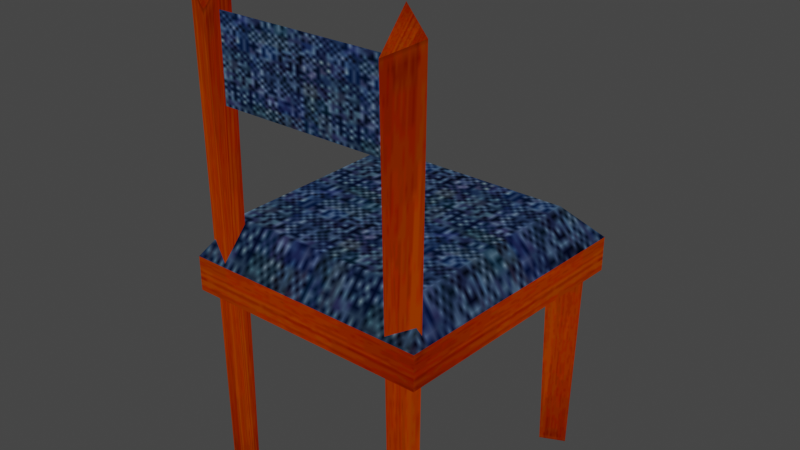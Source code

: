 # Source: BlueWoodenChair.blend  (saved by Blender 5.2.44; exported with 4.5.12 LTS)
import bpy
from mathutils import Matrix  # noqa: F401  (used for matrix-valued properties, if any)

bpy.ops.wm.read_factory_settings(use_empty=True)
scene = bpy.context.scene
scene.name = 'Scene'

# ---- collections
col_edv_f_chair_nja = bpy.data.collections.new('edv_f_chair.nja'); scene.collection.children.link(col_edv_f_chair_nja)

# ---- images (referenced by path relative to the original .blend; pixels are not part of the script)
import os
ASSET_DIR = os.environ.get("B2B_ASSET_DIR", "")  # directory of the original .blend (textures are referenced by path, not embedded)
HERE = os.path.dirname(os.path.abspath(__file__))  # packed textures are extracted next to this script under _unpacked/

def load_image(name, relpath, width, height, colorspace="sRGB"):
    """Load a texture the original file referenced (path relative to the .blend, or extracted next to this script)."""
    p = next((c for c in (os.path.join(HERE, relpath), os.path.join(ASSET_DIR, relpath)) if relpath and os.path.exists(c)), "")
    if p:
        img = bpy.data.images.load(p, check_existing=True)
        img.name = name
    else:  # same state as the original file: an image datablock whose file is absent (Cycles renders it pink)
        img = bpy.data.images.new(name, width, height)
        img.source = "FILE"
        img.filepath = "//" + (relpath or name)
    img.colorspace_settings.name = colorspace
    return img
img_edc_n_osoujim = load_image('edc_n_osoujim', '_unpacked/edc_n_osoujim.4842d7a2.png', 64, 64, 'sRGB')
img_edv_f_nuno = load_image('edv_f_nuno', '_unpacked/edv_f_nuno.10780df1.png', 32, 32, 'sRGB')

# ---- materials (node trees are filled in below, after node groups)
mat_edv_f_chair_nja_sa1mdl_0 = bpy.data.materials.new('edv_f_chair.nja.sa1mdl_0')
mat_edv_f_chair_nja_sa1mdl_0.use_transparent_shadow = False
mat_edv_f_chair_nja_sa1mdl_0.preview_render_type = 'FLAT'
mat_edv_f_chair_nja_sa1mdl_0.diffuse_color = (0.698, 0.698, 0.698, 1.0)
mat_edv_f_chair_nja_sa1mdl_0.roughness = 0.9569
mat_edv_f_chair_nja_sa1mdl_1 = bpy.data.materials.new('edv_f_chair.nja.sa1mdl_1')
mat_edv_f_chair_nja_sa1mdl_1.use_transparent_shadow = False
mat_edv_f_chair_nja_sa1mdl_1.preview_render_type = 'FLAT'
mat_edv_f_chair_nja_sa1mdl_1.diffuse_color = (0.698, 0.698, 0.698, 1.0)
mat_edv_f_chair_nja_sa1mdl_1.roughness = 0.9569
mat_edv_f_chair_nja_sa1mdl_2 = bpy.data.materials.new('edv_f_chair.nja.sa1mdl_2')
mat_edv_f_chair_nja_sa1mdl_2.use_transparent_shadow = False
mat_edv_f_chair_nja_sa1mdl_2.preview_render_type = 'FLAT'
mat_edv_f_chair_nja_sa1mdl_2.diffuse_color = (0.698, 0.698, 0.698, 1.0)
mat_edv_f_chair_nja_sa1mdl_2.roughness = 0.9569
mat_edv_f_chair_nja_sa1mdl_3 = bpy.data.materials.new('edv_f_chair.nja.sa1mdl_3')
mat_edv_f_chair_nja_sa1mdl_3.use_transparent_shadow = False
mat_edv_f_chair_nja_sa1mdl_3.preview_render_type = 'FLAT'
mat_edv_f_chair_nja_sa1mdl_3.diffuse_color = (0.698, 0.698, 0.698, 1.0)
mat_edv_f_chair_nja_sa1mdl_3.roughness = 0.9569

# ---- node groups
ng_bluewoodenchairnode = bpy.data.node_groups.new('BlueWoodenChairNode', 'GeometryNodeTree')
_s = ng_bluewoodenchairnode.interface.new_socket(name='Geometry', in_out='OUTPUT', socket_type='NodeSocketGeometry')
_s = ng_bluewoodenchairnode.interface.new_socket(name='Geometry', in_out='INPUT', socket_type='NodeSocketGeometry')
ng_bluewoodenchairnode.interface.new_panel('SET Object Properties')
_s = ng_bluewoodenchairnode.interface.new_socket(name='BAMS X Rotation', in_out='INPUT', socket_type='NodeSocketInt')
_s = ng_bluewoodenchairnode.interface.new_socket(name='BAMS Y Rotation', in_out='INPUT', socket_type='NodeSocketInt')
_s = ng_bluewoodenchairnode.interface.new_socket(name='BAMS Z Rotation', in_out='INPUT', socket_type='NodeSocketInt')
_s = ng_bluewoodenchairnode.interface.new_socket(name='Scale X Property', in_out='INPUT', socket_type='NodeSocketFloat')
_s = ng_bluewoodenchairnode.interface.new_socket(name='Scale Y Property', in_out='INPUT', socket_type='NodeSocketFloat')
_s = ng_bluewoodenchairnode.interface.new_socket(name='Scale Z Property', in_out='INPUT', socket_type='NodeSocketFloat')
ng_bluewoodenchairnode.interface.new_panel('Geometry Node Info')
ng_bluewoodenchairnode.is_modifier = True
# nodes of 'BlueWoodenChairNode' reference scene objects; filled in after objects exist

# ---- material node trees
mat_edv_f_chair_nja_sa1mdl_0.use_nodes = True; mat_edv_f_chair_nja_sa1mdl_0.node_tree.nodes.clear()
_N = mat_edv_f_chair_nja_sa1mdl_0.node_tree.nodes; _L = mat_edv_f_chair_nja_sa1mdl_0.node_tree.links
n0 = _N.new('ShaderNodeTexImage'); n0.name = 'SAIO Texture'; n0.location = (-40, 319)
n0.label = 'SAIO Texture'
n0.image = img_edc_n_osoujim
n1 = _N.new('ShaderNodeOutputMaterial'); n1.name = 'SAIO Output'; n1.location = (720, 360)
n1.label = 'SAIO Output'
_L.new(n0.outputs[0], n1.inputs[0])
n1.is_active_output = True
mat_edv_f_chair_nja_sa1mdl_1.use_nodes = True; mat_edv_f_chair_nja_sa1mdl_1.node_tree.nodes.clear()
_N = mat_edv_f_chair_nja_sa1mdl_1.node_tree.nodes; _L = mat_edv_f_chair_nja_sa1mdl_1.node_tree.links
n0 = _N.new('ShaderNodeTexImage'); n0.name = 'SAIO Texture'; n0.location = (-40, 319)
n0.label = 'SAIO Texture'
n0.image = img_edc_n_osoujim
n1 = _N.new('ShaderNodeOutputMaterial'); n1.name = 'SAIO Output'; n1.location = (720, 360)
n1.label = 'SAIO Output'
_L.new(n0.outputs[0], n1.inputs[0])
n1.is_active_output = True
mat_edv_f_chair_nja_sa1mdl_2.use_nodes = True; mat_edv_f_chair_nja_sa1mdl_2.node_tree.nodes.clear()
_N = mat_edv_f_chair_nja_sa1mdl_2.node_tree.nodes; _L = mat_edv_f_chair_nja_sa1mdl_2.node_tree.links
n0 = _N.new('ShaderNodeTexImage'); n0.name = 'SAIO Texture'; n0.location = (-40, 319)
n0.label = 'SAIO Texture'
n0.image = img_edv_f_nuno
n1 = _N.new('ShaderNodeOutputMaterial'); n1.name = 'SAIO Output'; n1.location = (720, 360)
n1.label = 'SAIO Output'
_L.new(n0.outputs[0], n1.inputs[0])
n1.is_active_output = True
mat_edv_f_chair_nja_sa1mdl_3.use_nodes = True; mat_edv_f_chair_nja_sa1mdl_3.node_tree.nodes.clear()
_N = mat_edv_f_chair_nja_sa1mdl_3.node_tree.nodes; _L = mat_edv_f_chair_nja_sa1mdl_3.node_tree.links
n0 = _N.new('ShaderNodeTexImage'); n0.name = 'SAIO Texture'; n0.location = (-40, 319)
n0.label = 'SAIO Texture'
n0.image = img_edv_f_nuno
n1 = _N.new('ShaderNodeOutputMaterial'); n1.name = 'SAIO Output'; n1.location = (720, 360)
n1.label = 'SAIO Output'
_L.new(n0.outputs[0], n1.inputs[0])
n1.is_active_output = True

# ---- world
world_world = bpy.data.worlds.new('World'); scene.world = world_world
world_world.use_nodes = True; world_world.node_tree.nodes.clear()
_N = world_world.node_tree.nodes; _L = world_world.node_tree.links
n0 = _N.new('ShaderNodeOutputWorld'); n0.name = 'World Output'; n0.location = (300, 300)
n1 = _N.new('ShaderNodeBackground'); n1.name = 'Background'; n1.location = (10, 300)
n1.inputs[0].default_value = (0.05088, 0.05088, 0.05088, 1.0)
_L.new(n1.outputs[0], n0.inputs[0])
n0.is_active_output = True
world_world.color = (0.05088, 0.05088, 0.05088)
world_world.use_sun_shadow = False
world_world.sun_shadow_jitter_overblur = 0.0

# ---- meshes
me_bluewoodenchair = bpy.data.meshes.new('BlueWoodenChair')
me_bluewoodenchair.from_pydata([], [], [])
me_bluewoodenchair.update()
me_attach_0258a348 = bpy.data.meshes.new('attach_0258A348')
me_attach_0258a348.from_pydata([(3.263, -4.745, 8.92), (4.205, -4.189, -7.47), (4.403, -4.211, 9.529), (3.362, -3.785, -7.47), (3.263, -3.669, 10.14), (3.362, -4.593, -7.47), (4.19, -4.158, 5.883), (4.19, -4.158, 8.834), (-4.19, -4.158, 5.883), (-4.19, -4.158, 8.834), (3.627, 4.375, 0.1402), (4.569, 3.842, -7.47), (4.767, 3.842, 0.1402), (3.726, 3.442, -7.47), (3.627, 3.308, 0.1402), (3.726, 4.241, -7.47), (-3.263, -4.745, 8.92), (-4.205, -4.189, -7.47), (-4.403, -4.211, 9.529), (-3.362, -3.785, -7.47), (-3.263, -3.669, 10.14), (-3.362, -4.593, -7.47), (-3.627, 4.375, 0.1402), (-4.569, 3.842, -7.47), (-4.767, 3.842, 0.1402), (-3.726, 3.442, -7.47), (-3.627, 3.308, 0.1402), (-3.726, 4.241, -7.47), (4.458, -4.756, 0.6159), (4.899, 4.756, 0.6159), (3.771, -3.661, 1.818), (3.771, 3.661, 1.818), (-4.458, -4.756, 0.6159), (-4.899, 4.756, 0.6159), (-3.771, -3.661, 1.818), (-3.771, 3.661, 1.818), (4.458, -4.756, -0.6328), (4.899, 4.756, -0.6328), (-4.458, -4.756, -0.6328), (-4.899, 4.756, -0.6328)], [], [(4, 2, 3), (3, 2, 1), (2, 0, 1), (1, 0, 5), (0, 4, 5), (5, 4, 3), (13, 14, 10), (13, 10, 15), (15, 10, 12), (15, 12, 11), (11, 12, 14), (11, 14, 13), (37, 39, 29), (29, 39, 33), (19, 17, 20), (20, 17, 18), (17, 21, 18), (18, 21, 16), (21, 19, 16), (16, 19, 20), (36, 37, 28), (28, 37, 29), (26, 25, 27), (26, 27, 22), (22, 27, 23), (22, 23, 24), (24, 23, 25), (24, 25, 26), (36, 28, 32), (36, 32, 38), (38, 32, 33), (38, 33, 39), (0, 2, 4), (20, 18, 16), (9, 7, 8), (8, 7, 6), (31, 30, 29), (29, 30, 28), (29, 33, 31), (31, 33, 35), (31, 35, 30), (30, 35, 34), (30, 34, 28), (28, 34, 32), (34, 35, 32), (32, 35, 33)])
me_attach_0258a348.polygons.foreach_set('use_smooth', [True] * 46)
me_attach_0258a348.polygons.foreach_set('material_index', [0, 0, 0, 0, 0, 0, 0, 0, 0, 0, 0, 0, 0, 0, 0, 0, 0, 0, 0, 0, 0, 0, 0, 0, 0, 0, 0, 0, 0, 0, 0, 0, 1, 1, 2, 2, 3, 3, 3, 3, 3, 3, 3, 3, 3, 3])
_uv = me_attach_0258a348.uv_layers.new(name='UV')
_uv.uv.foreach_set('vector', [0.4902, 0.0, 0.8588, 0.0, 0.4902, 0.9882, 0.4902, 0.9882, 0.8588, 0.0, 0.9843, 0.9882, 0.1216, 0.0, 0.4902, 0.0, 0.0, 0.9882, 0.0, 0.9882, 0.4902, 0.0, 0.4902, 0.9882, 0.0, 0.9882, 0.9843, 0.9882, 0.1216, 0.0, 0.1216, 0.0, 0.9843, 0.9882, 0.8588, 0.0, 0.1216, 0.0, 0.0, 0.9882, 0.9843, 0.9882, 0.1216, 0.0, 0.9843, 0.9882, 0.8588, 0.0, 0.8588, 0.0, 0.9843, 0.9882, 0.4902, 0.9882, 0.8588, 0.0, 0.4902, 0.9882, 0.4902, 0.0, 0.4902, 0.0, 0.4902, 0.9882, 0.0, 0.9882, 0.4902, 0.0, 0.0, 0.9882, 0.1216, 0.0, 0.6824, 0.007843, 0.6824, 0.9333, 0.3137, 0.007843, 0.3137, 0.007843, 0.6824, 0.9333, 0.3137, 0.9333, 0.4902, 0.0, 0.8588, 0.0, 0.4902, 0.9882, 0.4902, 0.9882, 0.8588, 0.0, 0.9843, 0.9882, 0.1216, 0.0, 0.4902, 0.0, 0.0, 0.9882, 0.0, 0.9882, 0.4902, 0.0, 0.4902, 0.9882, 0.0, 0.9882, 0.9843, 0.9882, 0.1216, 0.0, 0.1216, 0.0, 0.9843, 0.9882, 0.8588, 0.0, 0.6824, 0.007843, 0.6824, 0.9333, 0.3137, 0.007843, 0.3137, 0.007843, 0.6824, 0.9333, 0.3137, 0.9333, 0.0, 0.9882, 0.1216, 0.0, 0.8588, 0.0, 0.0, 0.9882, 0.8588, 0.0, 0.9843, 0.9882, 0.9843, 0.9882, 0.8588, 0.0, 0.4902, 0.0, 0.9843, 0.9882, 0.4902, 0.0, 0.4902, 0.9882, 0.4902, 0.9882, 0.4902, 0.0, 0.1216, 0.0, 0.4902, 0.9882, 0.1216, 0.0, 0.0, 0.9882, 0.6824, 0.07059, 0.3137, 0.07059, 0.3137, 0.9333, 0.6824, 0.07059, 0.3137, 0.9333, 0.6824, 0.9333, 0.6824, 0.9333, 0.3137, 0.9333, 0.3137, 0.007843, 0.6824, 0.9333, 0.3137, 0.007843, 0.6824, 0.007843, 0.3137, 0.9333, 0.9843, 0.4902, 0.3137, 0.007843, 0.3137, 0.9333, 0.9843, 0.4902, 0.3137, 0.007843, 1.996, 0.9725, 0.0, 0.9725, 1.996, 0.003922, 1.996, 0.003922, 0.0, 0.9725, 0.0, 0.003922, 0.2275, 1.769, 0.2275, 0.2314, 0.0, 1.996, 0.0, 1.996, 0.2275, 0.2314, 0.08627, 0.0, 0.0, 1.996, 2.0, 2.0, 0.2275, 1.769, 0.2275, 1.769, 2.0, 2.0, 1.769, 1.769, 0.2275, 1.769, 1.769, 1.769, 0.2275, 0.2314, 0.2275, 0.2314, 1.769, 1.769, 1.769, 0.2314, 0.2275, 0.2314, 1.769, 0.2314, 0.08627, 0.0, 0.08627, 0.0, 1.769, 0.2314, 1.91, 0.003922, 1.769, 0.2314, 1.769, 1.769, 1.91, 0.003922, 1.91, 0.003922, 1.769, 1.769, 2.0, 2.0])
me_attach_0258a348.materials.append(mat_edv_f_chair_nja_sa1mdl_0)
me_attach_0258a348.materials.append(mat_edv_f_chair_nja_sa1mdl_1)
me_attach_0258a348.materials.append(mat_edv_f_chair_nja_sa1mdl_2)
me_attach_0258a348.materials.append(mat_edv_f_chair_nja_sa1mdl_3)
me_attach_0258a348.update()
me_attach_0258a348.normals_split_custom_set([tuple(v) for v in zip(*[iter([-0.3311, 0.4066, 0.8515, 0.8538, -0.0746, 0.5152, -0.532, 0.8467, -0.008898, -0.532, 0.8467, -0.008898, 0.8538, -0.0746, 0.5152, 0.9999, 0.0005924, -0.01116, 0.8538, -0.0746, 0.5152, -0.5125, -0.835, 0.2001, 0.9999, 0.0005924, -0.01116, 0.9999, 0.0005924, -0.01116, -0.5125, -0.835, 0.2001, -0.5358, -0.8442, -0.01139, -0.5125, -0.835, 0.2001, -0.3311, 0.4066, 0.8515, -0.5358, -0.8442, -0.01139, -0.5358, -0.8442, -0.01139, -0.3311, 0.4066, 0.8515, -0.532, 0.8467, -0.008898, -0.535, -0.8446, -0.02174, -0.5365, -0.8436, -0.02176, -0.5365, 0.8436, -0.02242, -0.535, -0.8446, -0.02174, -0.5365, 0.8436, -0.02242, -0.535, 0.8446, -0.02242, -0.535, 0.8446, -0.02242, -0.5365, 0.8436, -0.02242, 0.9997, -0.0002142, -0.02527, -0.535, 0.8446, -0.02242, 0.9997, -0.0002142, -0.02527, 0.9997, -0.0002884, -0.02506, 0.9997, -0.0002884, -0.02506, 0.9997, -0.0002142, -0.02527, -0.5365, -0.8436, -0.02176, 0.9997, -0.0002884, -0.02506, -0.5365, -0.8436, -0.02176, -0.535, -0.8446, -0.02174, 0.7233, 0.6905, 0.0, -0.7233, 0.6905, 0.0, 0.666, 0.6426, 0.3788, 0.666, 0.6426, 0.3788, -0.7233, 0.6905, 0.0, -0.6955, 0.6377, 0.3311, 0.5319, 0.8468, -0.008919, -0.9999, 0.0004157, -0.01131, 0.3311, 0.4066, 0.8515, 0.3311, 0.4066, 0.8515, -0.9999, 0.0004157, -0.01131, -0.8538, -0.07459, 0.5153, -0.9999, 0.0004157, -0.01131, 0.5359, -0.8442, -0.0114, -0.8538, -0.07459, 0.5153, -0.8538, -0.07459, 0.5153, 0.5359, -0.8442, -0.0114, 0.5126, -0.835, 0.2001, 0.5359, -0.8442, -0.0114, 0.5319, 0.8468, -0.008919, 0.5126, -0.835, 0.2001, 0.5126, -0.835, 0.2001, 0.5319, 0.8468, -0.008919, 0.3311, 0.4066, 0.8515, 0.6905, -0.7233, 0.0, 0.7233, 0.6905, 0.0, 0.6139, -0.689, 0.3851, 0.6139, -0.689, 0.3851, 0.7233, 0.6905, 0.0, 0.666, 0.6426, 0.3788, 0.5365, -0.8436, -0.02174, 0.535, -0.8446, -0.02177, 0.5351, 0.8445, -0.02243, 0.5365, -0.8436, -0.02174, 0.5351, 0.8445, -0.02243, 0.5365, 0.8436, -0.02242, 0.5365, 0.8436, -0.02242, 0.5351, 0.8445, -0.02243, -0.9997, 0.0002874, -0.02506, 0.5365, 0.8436, -0.02242, -0.9997, 0.0002874, -0.02506, -0.9997, 0.0002135, -0.02527, -0.9997, 0.0002135, -0.02527, -0.9997, 0.0002874, -0.02506, 0.535, -0.8446, -0.02177, -0.9997, 0.0002135, -0.02527, 0.535, -0.8446, -0.02177, 0.5365, -0.8436, -0.02174, 0.6905, -0.7233, 0.0, 0.6139, -0.689, 0.3851, -0.6415, -0.6865, 0.3423, 0.6905, -0.7233, 0.0, -0.6415, -0.6865, 0.3423, -0.6905, -0.7233, 0.0, -0.6905, -0.7233, 0.0, -0.6415, -0.6865, 0.3423, -0.6955, 0.6377, 0.3311, -0.6905, -0.7233, 0.0, -0.6955, 0.6377, 0.3311, -0.7233, 0.6905, 0.0, -0.5125, -0.835, 0.2001, 0.8538, -0.0746, 0.5152, -0.3311, 0.4066, 0.8515, 0.3311, 0.4066, 0.8515, -0.8538, -0.07459, 0.5153, 0.5126, -0.835, 0.2001, -1.138e-07, 1.0, 0.0, -1.138e-07, 1.0, 0.0, -1.138e-07, 1.0, 0.0, -1.138e-07, 1.0, 0.0, -1.138e-07, 1.0, 0.0, -1.138e-07, 1.0, 0.0, 0.3173, 0.3125, 0.8954, 0.3345, -0.3036, 0.8921, 0.666, 0.6426, 0.3788, 0.666, 0.6426, 0.3788, 0.3345, -0.3036, 0.8921, 0.6139, -0.689, 0.3851, 0.666, 0.6426, 0.3788, -0.6955, 0.6377, 0.3311, 0.3173, 0.3125, 0.8954, 0.3173, 0.3125, 0.8954, -0.6955, 0.6377, 0.3311, -0.3864, 0.3255, 0.863, 0.3173, 0.3125, 0.8954, -0.3864, 0.3255, 0.863, 0.3345, -0.3036, 0.8921, 0.3345, -0.3036, 0.8921, -0.3864, 0.3255, 0.863, -0.4073, -0.319, 0.8557, 0.3345, -0.3036, 0.8921, -0.4073, -0.319, 0.8557, 0.6139, -0.689, 0.3851, 0.6139, -0.689, 0.3851, -0.4073, -0.319, 0.8557, -0.6415, -0.6865, 0.3423, -0.4073, -0.319, 0.8557, -0.3864, 0.3255, 0.863, -0.6415, -0.6865, 0.3423, -0.6415, -0.6865, 0.3423, -0.3864, 0.3255, 0.863, -0.6955, 0.6377, 0.3311])] * 3)])

# ---- objects
ob_bluewoodenchair = bpy.data.objects.new('BlueWoodenChair', me_bluewoodenchair)
ob_object_0258a374 = bpy.data.objects.new('object_0258A374', me_attach_0258a348)
_N = ng_bluewoodenchairnode.nodes; _L = ng_bluewoodenchairnode.links
n0 = _N.new('NodeGroupOutput'); n0.name = 'Group Output'; n0.location = (360, -20)
n1 = _N.new('GeometryNodeCollectionInfo'); n1.name = 'Collection Info'; n1.location = (41, -34)
n1.inputs[0].default_value = col_edv_f_chair_nja
_L.new(n1.outputs[0], n0.inputs[0])
n0.is_active_output = True

# ---- transforms, parenting, visibility, modifiers, constraints
ob_bluewoodenchair.location = (0.0, 0.0, 0.0)
_m = ob_bluewoodenchair.modifiers.new('GeometryNodes', 'NODES')
_m.node_group = ng_bluewoodenchairnode
ob_object_0258a374.location = (0.0, -0.0, 7.47)
ob_object_0258a374.empty_display_type = 'ARROWS'

# ---- collection membership
scene.collection.objects.link(ob_bluewoodenchair)
col_edv_f_chair_nja.objects.link(ob_object_0258a374)

# ---- scene / render settings (as saved in the file)
scene.frame_start = 1; scene.frame_end = 250; scene.frame_set(1)
scene.render.engine = 'BLENDER_EEVEE_NEXT'
scene.render.bake_bias = 0.0
scene.render.bake_samples = 0
scene.eevee.fast_gi_thickness_far = 0.0
scene.view_settings.view_transform = 'Filmic'
bpy.context.view_layer.update()

# ---- added for rendering (the .blend has no active camera and no usable light): camera, sun
cam_auto = bpy.data.cameras.new('AutoCamera')
cam_auto.lens = 50.0
cam_auto.sensor_width = 36.0
cam_auto.clip_end = 1000.0
ob_auto_camera = bpy.data.objects.new('AutoCamera', cam_auto)
scene.collection.objects.link(ob_auto_camera)
ob_auto_camera.location = (20.6158, -24.739, 25.2963)
ob_auto_camera.rotation_euler = (1.09748, -7.21219e-08, 0.694738)
scene.camera = ob_auto_camera
light_auto_sun = bpy.data.lights.new('AutoSun', 'SUN')
light_auto_sun.energy = 3.0
light_auto_sun.angle = 0.0523599
ob_auto_sun = bpy.data.objects.new('AutoSun', light_auto_sun)
scene.collection.objects.link(ob_auto_sun)
ob_auto_sun.rotation_euler = (0.872665, 0.174533, 0.523599)
bpy.context.view_layer.update()

